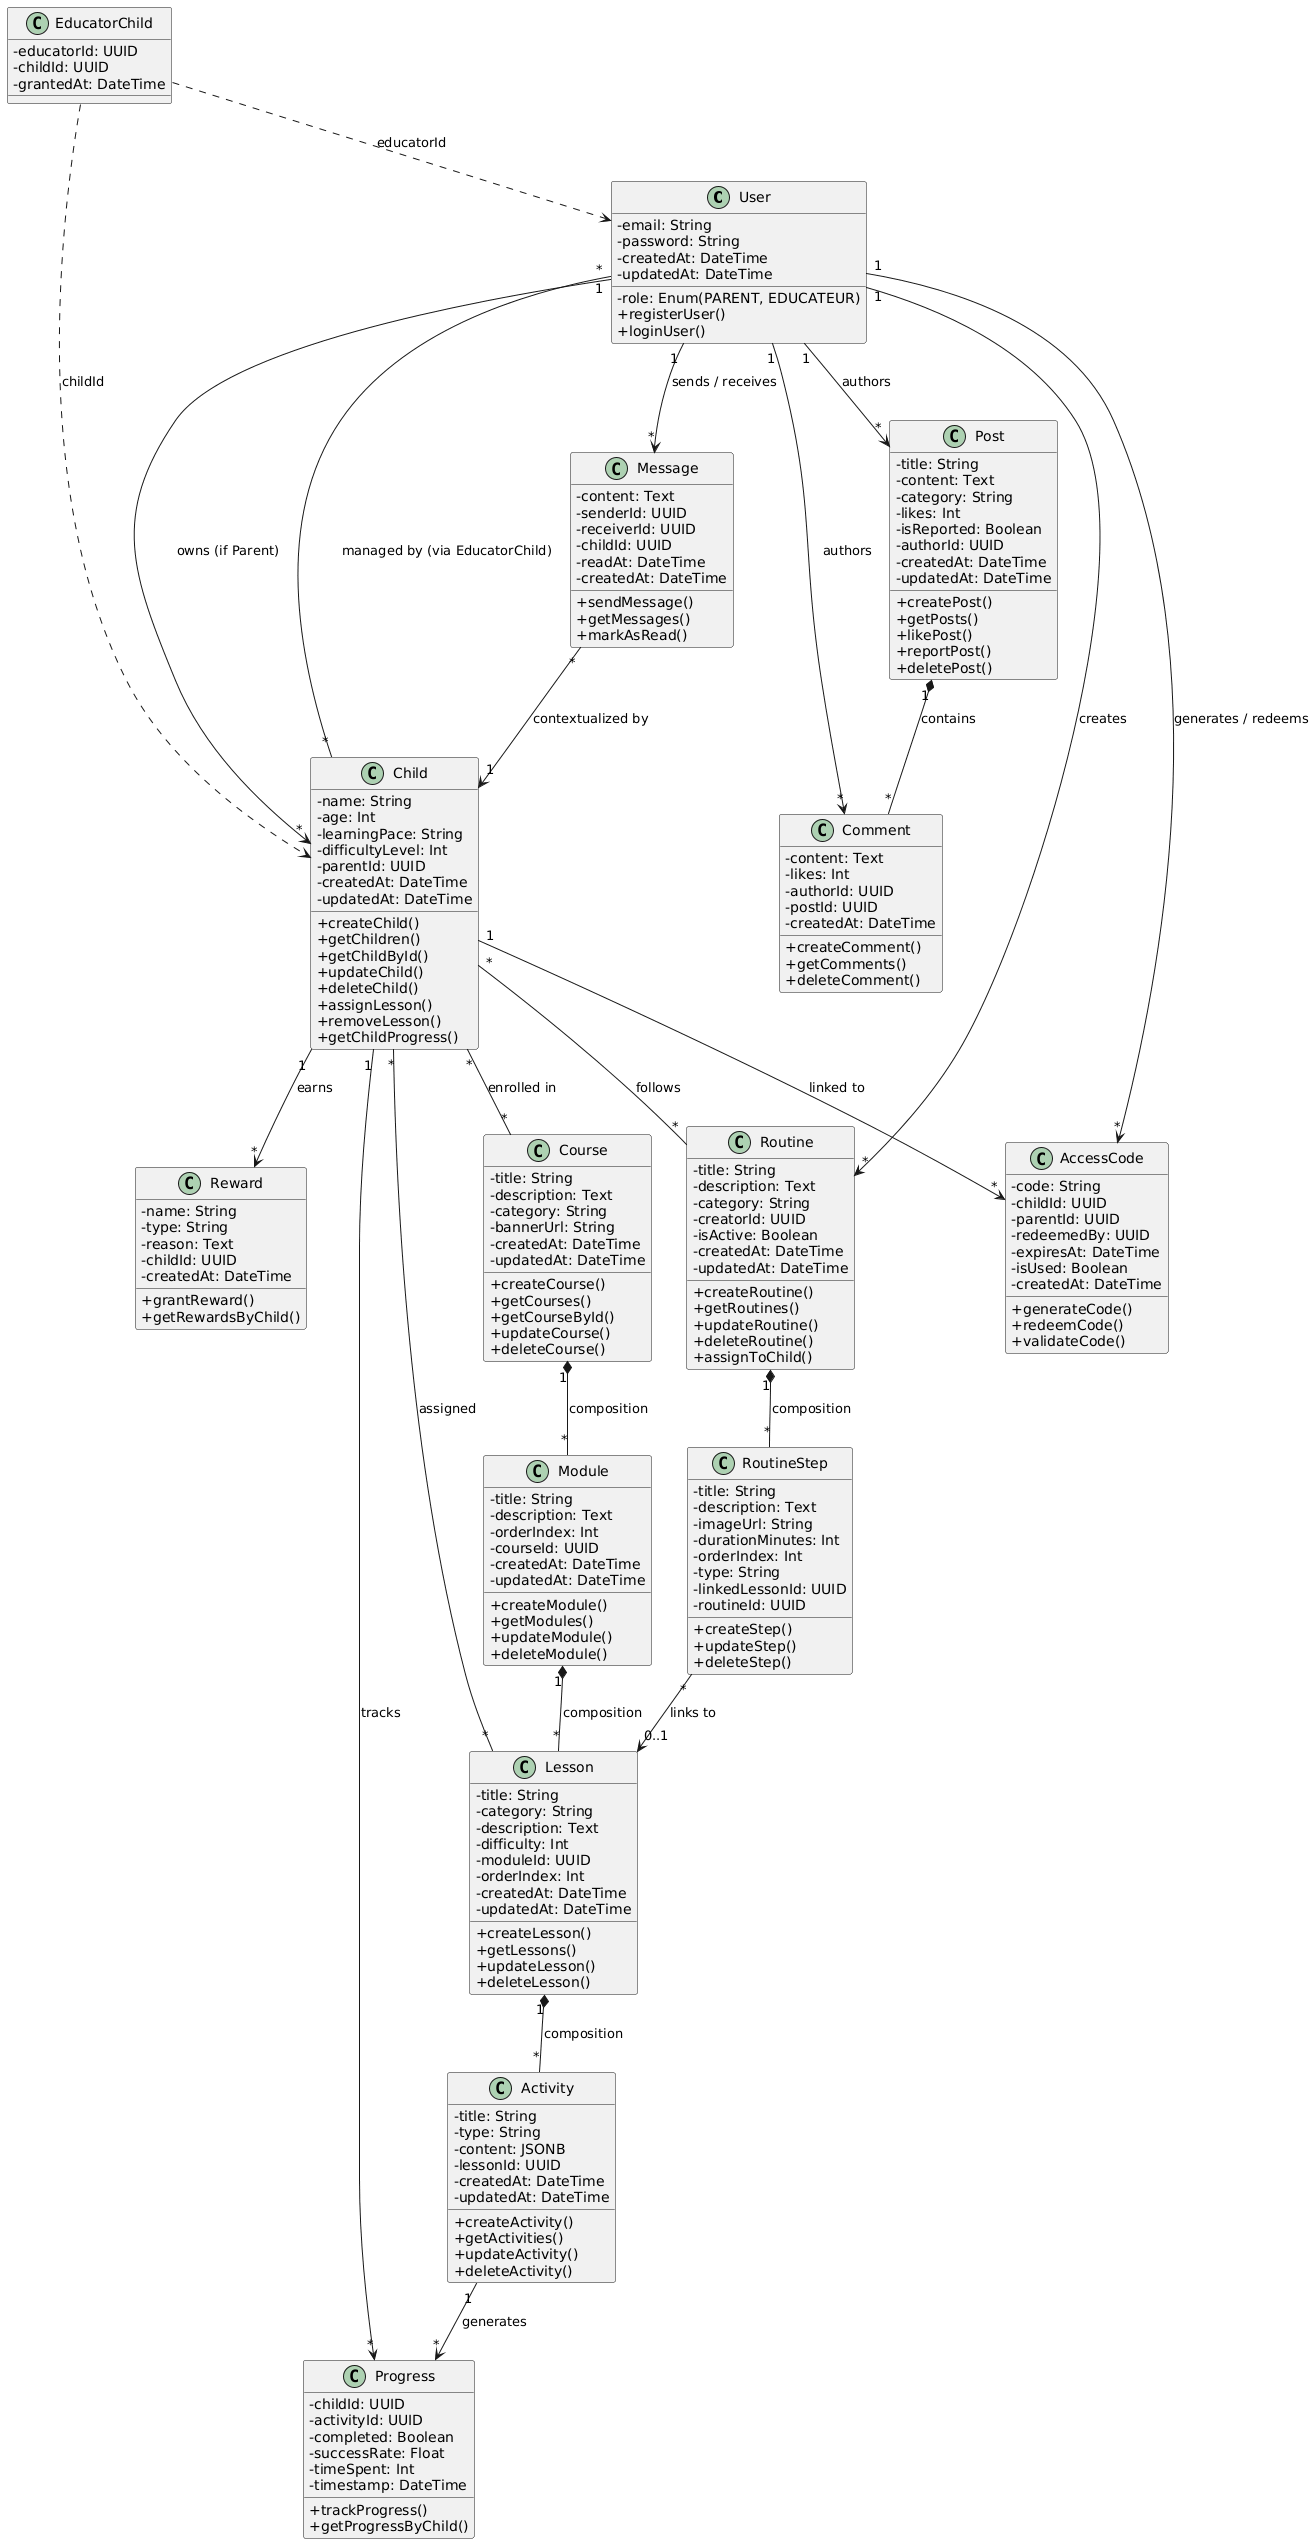

The diagram above was rendered by PlantUML. Its source (embedded in the PNG):
@startuml
skinparam classAttributeIconSize 0

class User {
  -email: String
  -password: String
  -role: Enum(PARENT, EDUCATEUR)
  -createdAt: DateTime
  -updatedAt: DateTime
  +registerUser()
  +loginUser()
}

class Child {
  -name: String
  -age: Int
  -learningPace: String
  -difficultyLevel: Int
  -parentId: UUID
  -createdAt: DateTime
  -updatedAt: DateTime
  +createChild()
  +getChildren()
  +getChildById()
  +updateChild()
  +deleteChild()
  +assignLesson()
  +removeLesson()
  +getChildProgress()
}

class Course {
  -title: String
  -description: Text
  -category: String
  -bannerUrl: String
  -createdAt: DateTime
  -updatedAt: DateTime
  +createCourse()
  +getCourses()
  +getCourseById()
  +updateCourse()
  +deleteCourse()
}

class Module {
  -title: String
  -description: Text
  -orderIndex: Int
  -courseId: UUID
  -createdAt: DateTime
  -updatedAt: DateTime
  +createModule()
  +getModules()
  +updateModule()
  +deleteModule()
}

class Lesson {
  -title: String
  -category: String
  -description: Text
  -difficulty: Int
  -moduleId: UUID
  -orderIndex: Int
  -createdAt: DateTime
  -updatedAt: DateTime
  +createLesson()
  +getLessons()
  +updateLesson()
  +deleteLesson()
}

class Activity {
  -title: String
  -type: String
  -content: JSONB
  -lessonId: UUID
  -createdAt: DateTime
  -updatedAt: DateTime
  +createActivity()
  +getActivities()
  +updateActivity()
  +deleteActivity()
}

class Progress {
  -childId: UUID
  -activityId: UUID
  -completed: Boolean
  -successRate: Float
  -timeSpent: Int
  -timestamp: DateTime
  +trackProgress()
  +getProgressByChild()
}

class Reward {
  -name: String
  -type: String
  -reason: Text
  -childId: UUID
  -createdAt: DateTime
  +grantReward()
  +getRewardsByChild()
}

class Routine {
  -title: String
  -description: Text
  -category: String
  -creatorId: UUID
  -isActive: Boolean
  -createdAt: DateTime
  -updatedAt: DateTime
  +createRoutine()
  +getRoutines()
  +updateRoutine()
  +deleteRoutine()
  +assignToChild()
}

class RoutineStep {
  -title: String
  -description: Text
  -imageUrl: String
  -durationMinutes: Int
  -orderIndex: Int
  -type: String
  -linkedLessonId: UUID
  -routineId: UUID
  +createStep()
  +updateStep()
  +deleteStep()
}

class AccessCode {
  -code: String
  -childId: UUID
  -parentId: UUID
  -redeemedBy: UUID
  -expiresAt: DateTime
  -isUsed: Boolean
  -createdAt: DateTime
  +generateCode()
  +redeemCode()
  +validateCode()
}

class EducatorChild {
  -educatorId: UUID
  -childId: UUID
  -grantedAt: DateTime
}

class Message {
  -content: Text
  -senderId: UUID
  -receiverId: UUID
  -childId: UUID
  -readAt: DateTime
  -createdAt: DateTime
  +sendMessage()
  +getMessages()
  +markAsRead()
}

class Post {
  -title: String
  -content: Text
  -category: String
  -likes: Int
  -isReported: Boolean
  -authorId: UUID
  -createdAt: DateTime
  -updatedAt: DateTime
  +createPost()
  +getPosts()
  +likePost()
  +reportPost()
  +deletePost()
}

class Comment {
  -content: Text
  -likes: Int
  -authorId: UUID
  -postId: UUID
  -createdAt: DateTime
  +createComment()
  +getComments()
  +deleteComment()
}

' Relationships
User "1" --> "*" Child : owns (if Parent)
Course "1" *-- "*" Module : composition
Module "1" *-- "*" Lesson : composition
Lesson "1" *-- "*" Activity : composition
Child "*" -- "*" Course : enrolled in
Child "*" -- "*" Lesson : assigned
Child "1" --> "*" Progress : tracks
Activity "1" --> "*" Progress : generates
Child "1" --> "*" Reward : earns
User "1" --> "*" Routine : creates
Child "*" -- "*" Routine : follows
Routine "1" *-- "*" RoutineStep : composition
RoutineStep "*" --> "0..1" Lesson : links to
User "1" --> "*" AccessCode : generates / redeems
Child "1" --> "*" AccessCode : linked to
User "*" -- "*" Child : managed by (via EducatorChild)
EducatorChild ..> User : educatorId
EducatorChild ..> Child : childId
User "1" --> "*" Message : sends / receives
Message "*" --> "1" Child : contextualized by
User "1" --> "*" Post : authors
User "1" --> "*" Comment : authors
Post "1" *-- "*" Comment : contains
@enduml